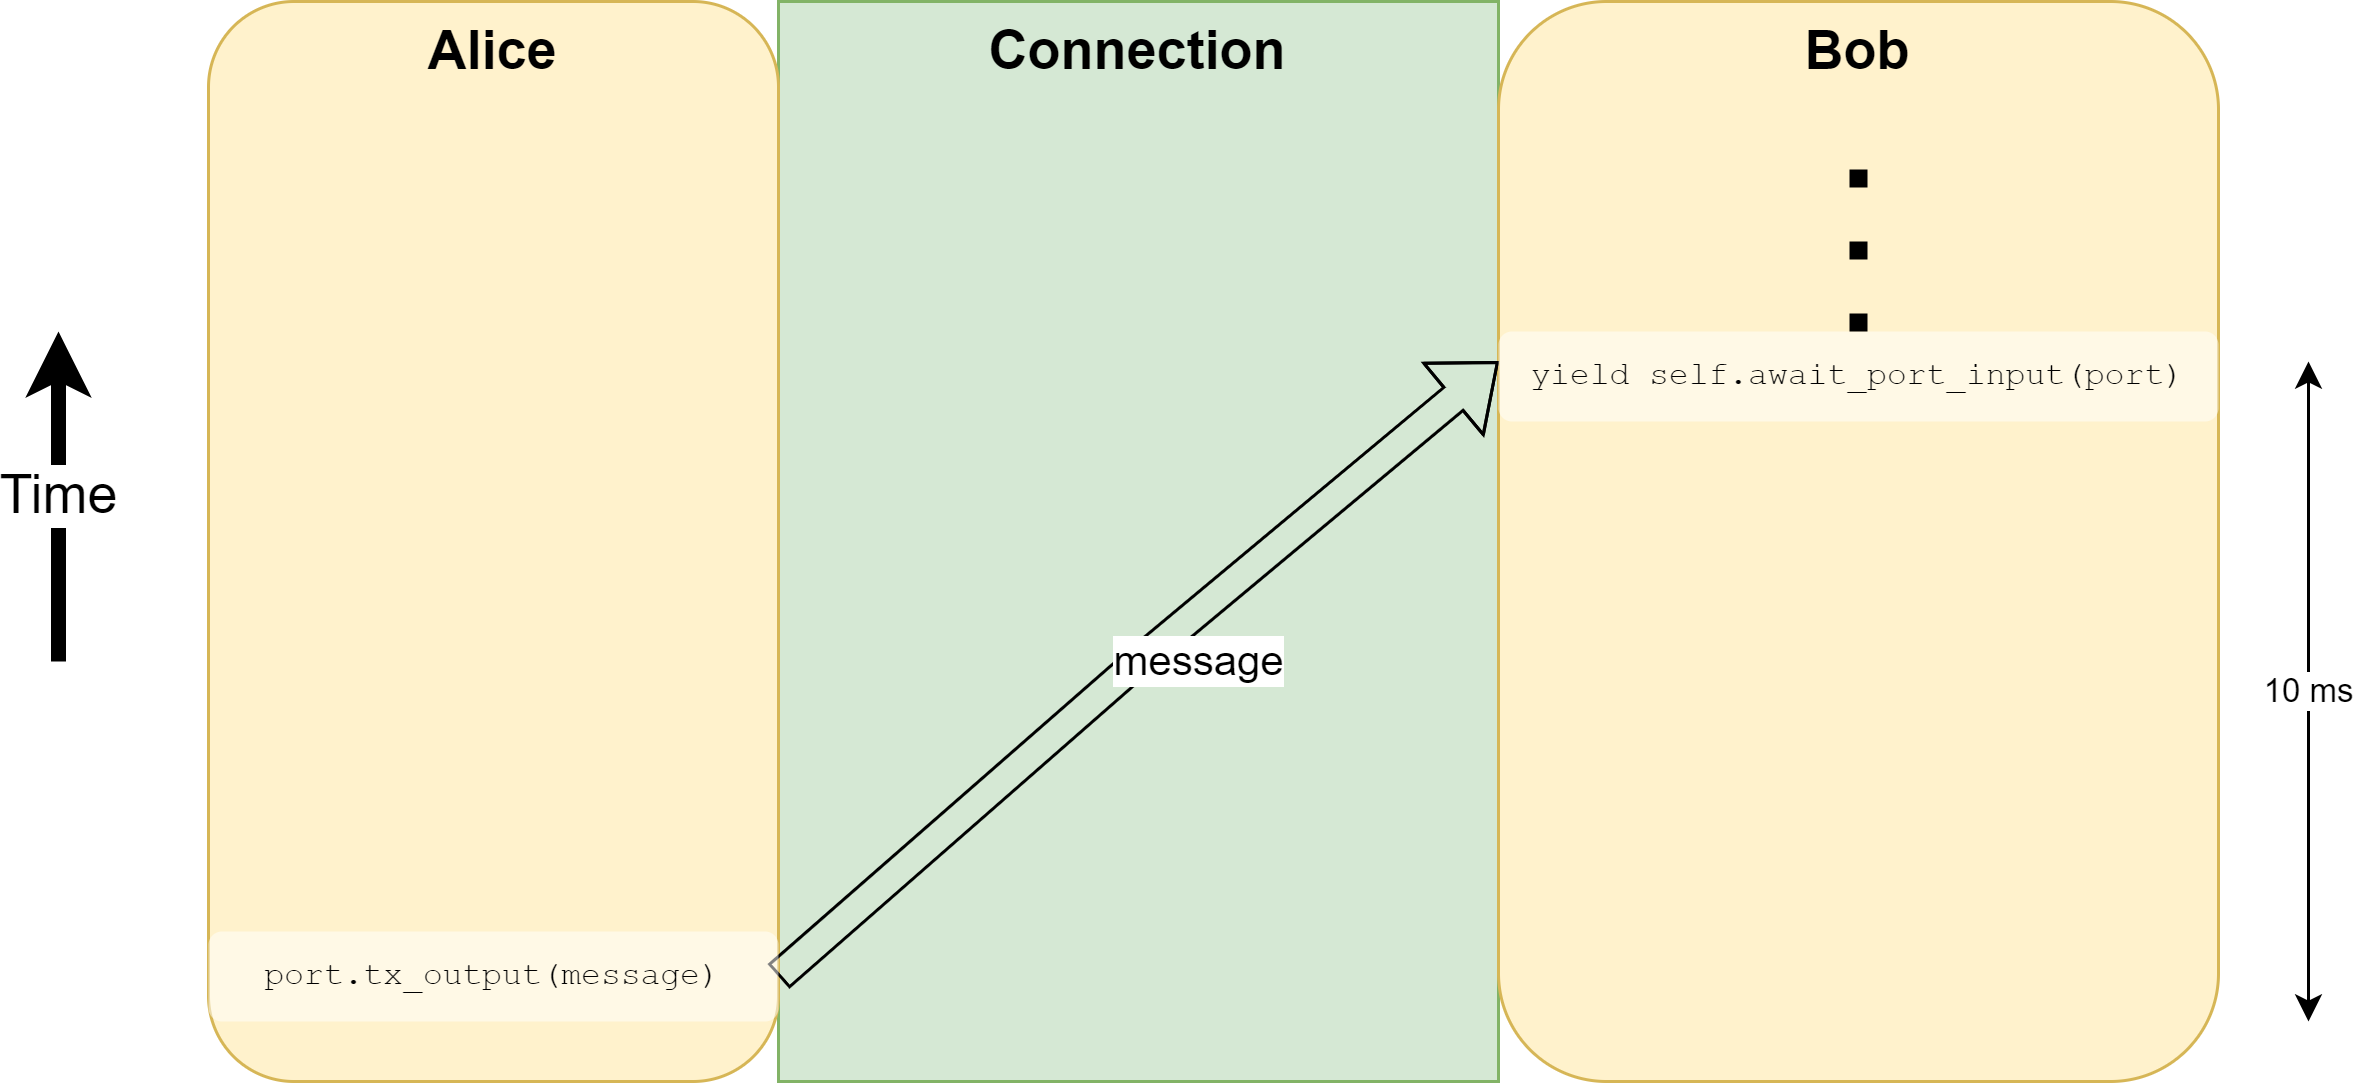

The diagram above was exported from draw.io. Its source (the exported page's mxGraphModel, read from the mxfile embedded in the PNG):
<mxGraphModel dx="1434" dy="844" grid="1" gridSize="10" guides="1" tooltips="1" connect="1" arrows="1" fold="1" page="1" pageScale="1" pageWidth="850" pageHeight="1100" math="0" shadow="0">
  <root>
    <mxCell id="0" />
    <mxCell id="1" parent="0" />
    <mxCell id="4o--R_nZZqnb6s41lNps-13" value="Connection" style="rounded=0;whiteSpace=wrap;html=1;verticalAlign=top;fontStyle=1;fontSize=18;fillColor=#d5e8d4;strokeColor=#82b366;" vertex="1" parent="1">
      <mxGeometry x="280" y="280" width="240" height="360" as="geometry" />
    </mxCell>
    <mxCell id="4o--R_nZZqnb6s41lNps-1" value="Alice" style="rounded=1;whiteSpace=wrap;html=1;verticalAlign=top;fontSize=18;fontStyle=1;fillColor=#fff2cc;strokeColor=#d6b656;movable=1;resizable=1;rotatable=1;deletable=1;editable=1;locked=0;connectable=1;" vertex="1" parent="1">
      <mxGeometry x="90" y="280" width="190" height="360" as="geometry" />
    </mxCell>
    <mxCell id="4o--R_nZZqnb6s41lNps-2" value="Bob" style="rounded=1;whiteSpace=wrap;html=1;verticalAlign=top;fontSize=18;fontStyle=1;fillColor=#fff2cc;strokeColor=#d6b656;movable=0;resizable=0;rotatable=0;deletable=0;editable=0;locked=1;connectable=0;" vertex="1" parent="1">
      <mxGeometry x="520" y="280" width="240" height="360" as="geometry" />
    </mxCell>
    <mxCell id="4o--R_nZZqnb6s41lNps-4" value="message" style="shape=flexArrow;endArrow=classic;html=1;rounded=0;movable=1;resizable=1;rotatable=1;deletable=1;editable=1;locked=0;connectable=1;fontSize=14;exitX=1;exitY=0.5;exitDx=0;exitDy=0;" edge="1" parent="1" source="4o--R_nZZqnb6s41lNps-6">
      <mxGeometry x="0.1076" y="-13" width="50" height="50" relative="1" as="geometry">
        <mxPoint x="230" y="610" as="sourcePoint" />
        <mxPoint x="520" y="400" as="targetPoint" />
        <Array as="points">
          <mxPoint x="400" y="500" />
        </Array>
        <mxPoint as="offset" />
      </mxGeometry>
    </mxCell>
    <mxCell id="4o--R_nZZqnb6s41lNps-5" value="10 ms" style="endArrow=classic;startArrow=classic;html=1;rounded=0;" edge="1" parent="1">
      <mxGeometry width="50" height="50" relative="1" as="geometry">
        <mxPoint x="790" y="620" as="sourcePoint" />
        <mxPoint x="790" y="400" as="targetPoint" />
      </mxGeometry>
    </mxCell>
    <mxCell id="4o--R_nZZqnb6s41lNps-6" value="&lt;pre style=&quot;font-size: 11px;&quot;&gt;port.tx_output(message)&lt;/pre&gt;" style="text;html=1;strokeColor=none;fillColor=default;align=center;verticalAlign=middle;whiteSpace=wrap;rounded=1;shadow=0;gradientColor=none;gradientDirection=radial;opacity=50;fontSize=11;" vertex="1" parent="1">
      <mxGeometry x="90" y="590" width="190" height="30" as="geometry" />
    </mxCell>
    <mxCell id="4o--R_nZZqnb6s41lNps-8" value="&lt;pre style=&quot;font-size: 11px;&quot;&gt;yield self.await_port_input(port)&lt;/pre&gt;" style="text;html=1;strokeColor=none;fillColor=default;align=center;verticalAlign=middle;whiteSpace=wrap;rounded=1;shadow=0;gradientColor=none;gradientDirection=radial;opacity=50;fontSize=11;" vertex="1" parent="1">
      <mxGeometry x="520" y="390" width="240" height="30" as="geometry" />
    </mxCell>
    <mxCell id="4o--R_nZZqnb6s41lNps-10" value="Time" style="endArrow=classic;html=1;rounded=0;fontSize=18;strokeWidth=5;" edge="1" parent="1">
      <mxGeometry width="50" height="50" relative="1" as="geometry">
        <mxPoint x="40" y="500" as="sourcePoint" />
        <mxPoint x="40" y="390" as="targetPoint" />
      </mxGeometry>
    </mxCell>
    <mxCell id="4o--R_nZZqnb6s41lNps-14" value="" style="endArrow=none;dashed=1;html=1;dashPattern=1 3;strokeWidth=6;rounded=0;exitX=0.5;exitY=0;exitDx=0;exitDy=0;" edge="1" parent="1" source="4o--R_nZZqnb6s41lNps-8">
      <mxGeometry width="50" height="50" relative="1" as="geometry">
        <mxPoint x="400" y="380" as="sourcePoint" />
        <mxPoint x="640" y="330" as="targetPoint" />
      </mxGeometry>
    </mxCell>
  </root>
</mxGraphModel>